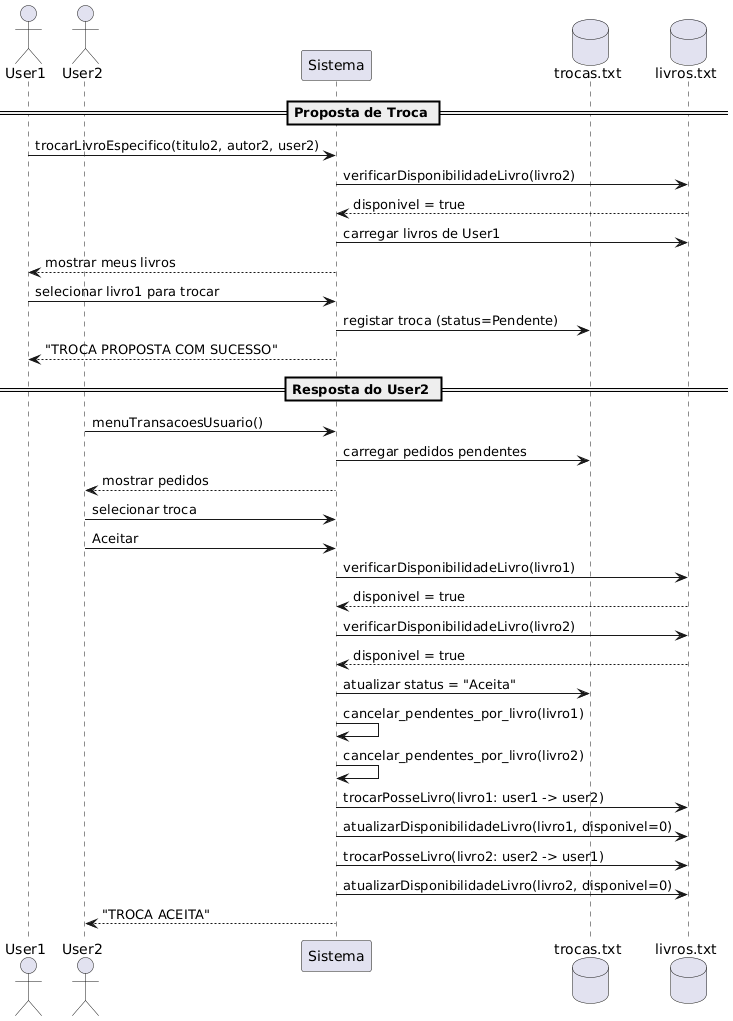

The diagram above was rendered by PlantUML. Its source (embedded in the PNG):
@startuml
actor User1
actor User2
participant "Sistema" as S
database "trocas.txt" as FT
database "livros.txt" as FL

== Proposta de Troca ==

User1 -> S : trocarLivroEspecifico(titulo2, autor2, user2)
S -> FL : verificarDisponibilidadeLivro(livro2)
FL --> S : disponivel = true

S -> FL : carregar livros de User1
S --> User1 : mostrar meus livros
User1 -> S : selecionar livro1 para trocar

S -> FT : registar troca (status=Pendente)
S --> User1 : "TROCA PROPOSTA COM SUCESSO"

== Resposta do User2 ==

User2 -> S : menuTransacoesUsuario()
S -> FT : carregar pedidos pendentes
S --> User2 : mostrar pedidos

User2 -> S : selecionar troca
User2 -> S : Aceitar

S -> FL : verificarDisponibilidadeLivro(livro1)
FL --> S : disponivel = true
S -> FL : verificarDisponibilidadeLivro(livro2)
FL --> S : disponivel = true

S -> FT : atualizar status = "Aceita"
S -> S : cancelar_pendentes_por_livro(livro1)
S -> S : cancelar_pendentes_por_livro(livro2)

S -> FL : trocarPosseLivro(livro1: user1 -> user2)
S -> FL : atualizarDisponibilidadeLivro(livro1, disponivel=0)

S -> FL : trocarPosseLivro(livro2: user2 -> user1)
S -> FL : atualizarDisponibilidadeLivro(livro2, disponivel=0)

S --> User2 : "TROCA ACEITA"
@enduml